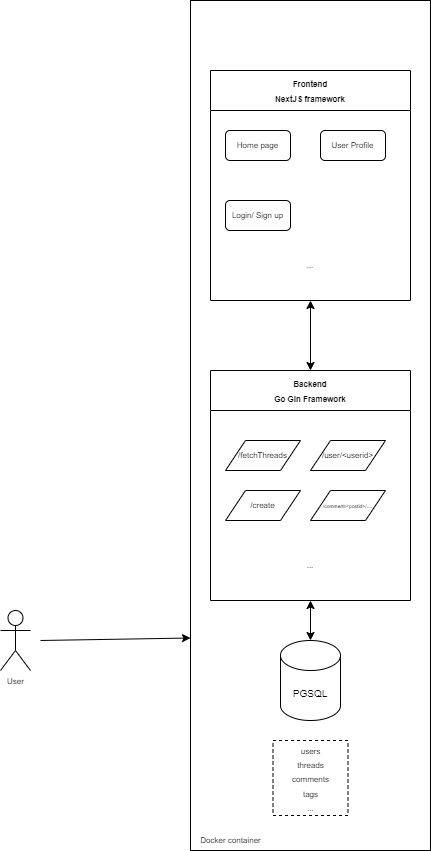

The diagram above was exported from draw.io. Its source (the exported page's mxGraphModel, read from the mxfile embedded in the PNG):
<mxGraphModel dx="1941" dy="912" grid="1" gridSize="10" guides="1" tooltips="1" connect="1" arrows="1" fold="1" page="1" pageScale="1" pageWidth="850" pageHeight="1100" background="none" math="0" shadow="1">
  <root>
    <mxCell id="0" />
    <mxCell id="1" parent="0" />
    <mxCell id="23" value="" style="rounded=0;whiteSpace=wrap;html=1;fontSize=8;" parent="1" vertex="1">
      <mxGeometry x="390" y="40" width="240" height="850" as="geometry" />
    </mxCell>
    <mxCell id="3" value="&lt;font style=&quot;font-size: 8px;&quot;&gt;Frontend&lt;br&gt;NextJS framework&lt;/font&gt;" style="swimlane;whiteSpace=wrap;html=1;startSize=40;" parent="1" vertex="1">
      <mxGeometry x="410" y="110" width="200" height="230" as="geometry" />
    </mxCell>
    <mxCell id="5" value="Home page" style="rounded=1;whiteSpace=wrap;html=1;fontSize=8;" parent="3" vertex="1">
      <mxGeometry x="15" y="60" width="65" height="30" as="geometry" />
    </mxCell>
    <mxCell id="6" value="User Profile" style="rounded=1;whiteSpace=wrap;html=1;fontSize=8;" parent="3" vertex="1">
      <mxGeometry x="110" y="60" width="65" height="30" as="geometry" />
    </mxCell>
    <mxCell id="7" value="Login/ Sign up" style="rounded=1;whiteSpace=wrap;html=1;fontSize=8;" parent="3" vertex="1">
      <mxGeometry x="15" y="130" width="65" height="30" as="geometry" />
    </mxCell>
    <mxCell id="32" value="..." style="text;html=1;strokeColor=none;fillColor=none;align=center;verticalAlign=middle;whiteSpace=wrap;rounded=0;fontSize=8;" parent="3" vertex="1">
      <mxGeometry x="70" y="180" width="60" height="30" as="geometry" />
    </mxCell>
    <mxCell id="10" value="&lt;span style=&quot;font-size: 8px;&quot;&gt;Backend&lt;br&gt;Go Gin Framework&lt;br&gt;&lt;/span&gt;" style="swimlane;whiteSpace=wrap;html=1;startSize=40;" parent="1" vertex="1">
      <mxGeometry x="410" y="410" width="200" height="230" as="geometry" />
    </mxCell>
    <mxCell id="16" value="/fetchThreads" style="shape=parallelogram;perimeter=parallelogramPerimeter;whiteSpace=wrap;html=1;fixedSize=1;fontSize=8;" parent="10" vertex="1">
      <mxGeometry x="15" y="70" width="75" height="30" as="geometry" />
    </mxCell>
    <mxCell id="17" value="/user/&amp;lt;userid&amp;gt;" style="shape=parallelogram;perimeter=parallelogramPerimeter;whiteSpace=wrap;html=1;fixedSize=1;fontSize=8;" parent="10" vertex="1">
      <mxGeometry x="100" y="70" width="75" height="30" as="geometry" />
    </mxCell>
    <mxCell id="18" value="/create" style="shape=parallelogram;perimeter=parallelogramPerimeter;whiteSpace=wrap;html=1;fixedSize=1;fontSize=8;" parent="10" vertex="1">
      <mxGeometry x="15" y="120" width="75" height="30" as="geometry" />
    </mxCell>
    <mxCell id="19" value="&lt;font style=&quot;font-size: 5px;&quot;&gt;/comment/&amp;lt;postid&amp;gt;/....&lt;/font&gt;" style="shape=parallelogram;perimeter=parallelogramPerimeter;whiteSpace=wrap;html=1;fixedSize=1;fontSize=8;" parent="10" vertex="1">
      <mxGeometry x="100" y="120" width="75" height="30" as="geometry" />
    </mxCell>
    <mxCell id="25" value="..." style="text;html=1;strokeColor=none;fillColor=none;align=center;verticalAlign=middle;whiteSpace=wrap;rounded=0;fontSize=8;" parent="10" vertex="1">
      <mxGeometry x="70" y="180" width="60" height="30" as="geometry" />
    </mxCell>
    <mxCell id="20" value="&lt;font size=&quot;1&quot;&gt;PGSQL&lt;/font&gt;" style="shape=cylinder3;whiteSpace=wrap;html=1;boundedLbl=1;backgroundOutline=1;size=15;fontSize=5;" parent="1" vertex="1">
      <mxGeometry x="480" y="680" width="60" height="80" as="geometry" />
    </mxCell>
    <mxCell id="21" value="" style="endArrow=classic;startArrow=classic;html=1;fontSize=8;entryX=0.5;entryY=1;entryDx=0;entryDy=0;exitX=0.5;exitY=0;exitDx=0;exitDy=0;exitPerimeter=0;" parent="1" source="20" target="10" edge="1">
      <mxGeometry width="50" height="50" relative="1" as="geometry">
        <mxPoint x="420" y="720" as="sourcePoint" />
        <mxPoint x="470" y="670" as="targetPoint" />
      </mxGeometry>
    </mxCell>
    <mxCell id="24" value="Docker container" style="text;html=1;align=center;verticalAlign=middle;resizable=0;points=[];autosize=1;strokeColor=none;fillColor=none;fontSize=8;" parent="1" vertex="1">
      <mxGeometry x="390" y="870" width="80" height="20" as="geometry" />
    </mxCell>
    <mxCell id="33" value="" style="endArrow=classic;startArrow=classic;html=1;fontSize=8;exitX=0.5;exitY=0;exitDx=0;exitDy=0;" parent="1" source="10" edge="1">
      <mxGeometry width="50" height="50" relative="1" as="geometry">
        <mxPoint x="509.71" y="400" as="sourcePoint" />
        <mxPoint x="510" y="340" as="targetPoint" />
      </mxGeometry>
    </mxCell>
    <mxCell id="37" value="&lt;font style=&quot;font-size: 8px;&quot;&gt;users&lt;br&gt;threads&lt;br&gt;comments&lt;br&gt;tags&lt;br&gt;...&lt;/font&gt;" style="whiteSpace=wrap;html=1;aspect=fixed;dashed=1;" parent="1" vertex="1">
      <mxGeometry x="472.5" y="780" width="75" height="75" as="geometry" />
    </mxCell>
    <mxCell id="38" value="User" style="shape=umlActor;verticalLabelPosition=bottom;verticalAlign=top;html=1;outlineConnect=0;fontSize=8;fillColor=none;" parent="1" vertex="1">
      <mxGeometry x="200" y="650" width="30" height="60" as="geometry" />
    </mxCell>
    <mxCell id="39" value="" style="endArrow=classic;html=1;fontSize=8;entryX=0;entryY=0.75;entryDx=0;entryDy=0;" parent="1" target="23" edge="1">
      <mxGeometry width="50" height="50" relative="1" as="geometry">
        <mxPoint x="240" y="680" as="sourcePoint" />
        <mxPoint x="340" y="640" as="targetPoint" />
      </mxGeometry>
    </mxCell>
  </root>
</mxGraphModel>